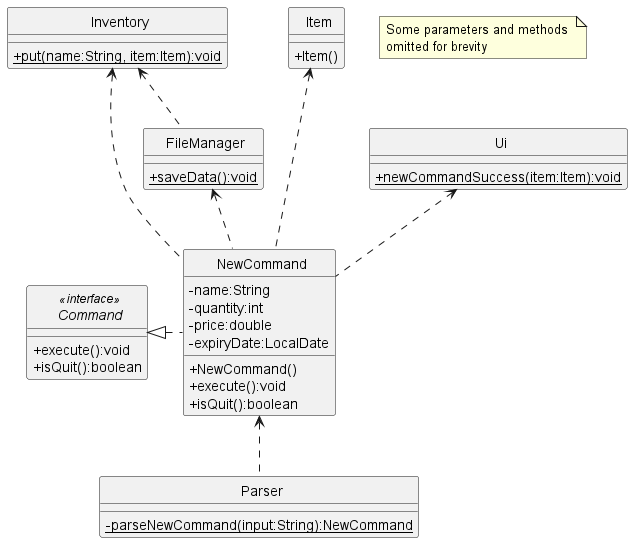

The diagram above was rendered by PlantUML. Its source (embedded in the PNG):
@startuml
'https://plantuml.com/class-diagram
skinparam classAttributeIconSize 0
skinparam CircledCharacterFontSize 0
skinparam CircledCharacterRadius 0

abstract class Command
class Inventory
class Item
class NewCommand
class Parser
class Ui
class FileManager

Command <|. NewCommand
Item <... NewCommand
Ui <.. NewCommand
Inventory <.. NewCommand
NewCommand <.. Parser
FileManager <.. NewCommand
Inventory <.. FileManager

interface Command <<interface>> {
    +execute():void
    +isQuit():boolean
}

class NewCommand {
    -name:String
    -quantity:int
    -price:double
    -expiryDate:LocalDate
    +NewCommand()
    +execute():void
    +isQuit():boolean
}

class Item {
    +Item()
}

class Inventory {
    {static}+put(name:String, item:Item):void
}

class Ui {
    {static}+newCommandSuccess(item:Item):void
}

class Parser {
    {static}-parseNewCommand(input:String):NewCommand
}

class FileManager {
    {static}+saveData():void
}

note "Some parameters and methods \nomitted for brevity" as n1

@enduml